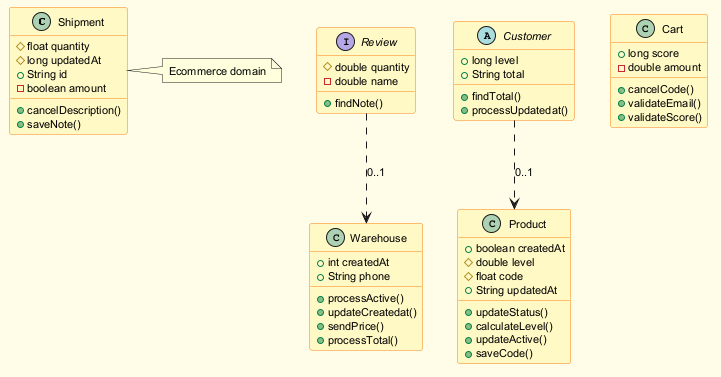

The diagram above was rendered by PlantUML. Its source (embedded in the PNG):
@startuml
skinparam backgroundColor #FFFDE7
skinparam classBackgroundColor #FFF9C4
skinparam classBorderColor #F57F17
skinparam defaultFontSize 11
class Shipment {
  #float quantity
  #long updatedAt
  +String id
  -boolean amount
  +cancelDescription()
  +saveNote()
}
class Warehouse {
  +int createdAt
  +String phone
  +processActive()
  +updateCreatedat()
  +sendPrice()
  +processTotal()
}
interface Review {
  #double quantity
  -double name
  +findNote()
}
class Product {
  +boolean createdAt
  #double level
  #float code
  +String updatedAt
  +updateStatus()
  +calculateLevel()
  +updateActive()
  +saveCode()
}
abstract class Customer {
  +long level
  +String total
  +findTotal()
  +processUpdatedat()
}
class Cart {
  +long score
  -double amount
  +cancelCode()
  +validateEmail()
  +validateScore()
}
Review ..> Warehouse : "0..1"
Customer ..> Product : "0..1"
note right of Shipment : Ecommerce domain
@enduml